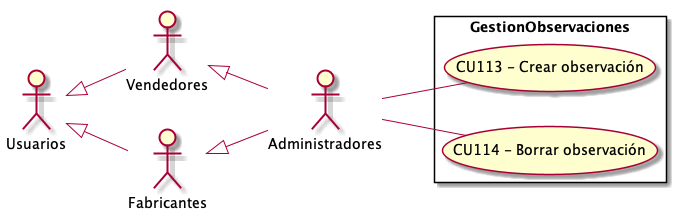

The diagram above was rendered by PlantUML. Its source (embedded in the PNG):
@startuml GestionObservaciones
top to bottom direction
:Usuarios: 
:Administradores: 
:Vendedores:
:Fabricantes:

Usuarios <|-- Vendedores
Usuarios <|-- Fabricantes
Vendedores <|-- Administradores
Fabricantes <|-- Administradores

 left to right direction

rectangle GestionObservaciones{
    UseCase "CU113 - Crear observación" as C
    UseCase "CU114 - Borrar observación" as B
}
    Administradores -- C
    Administradores -- B

@enduml